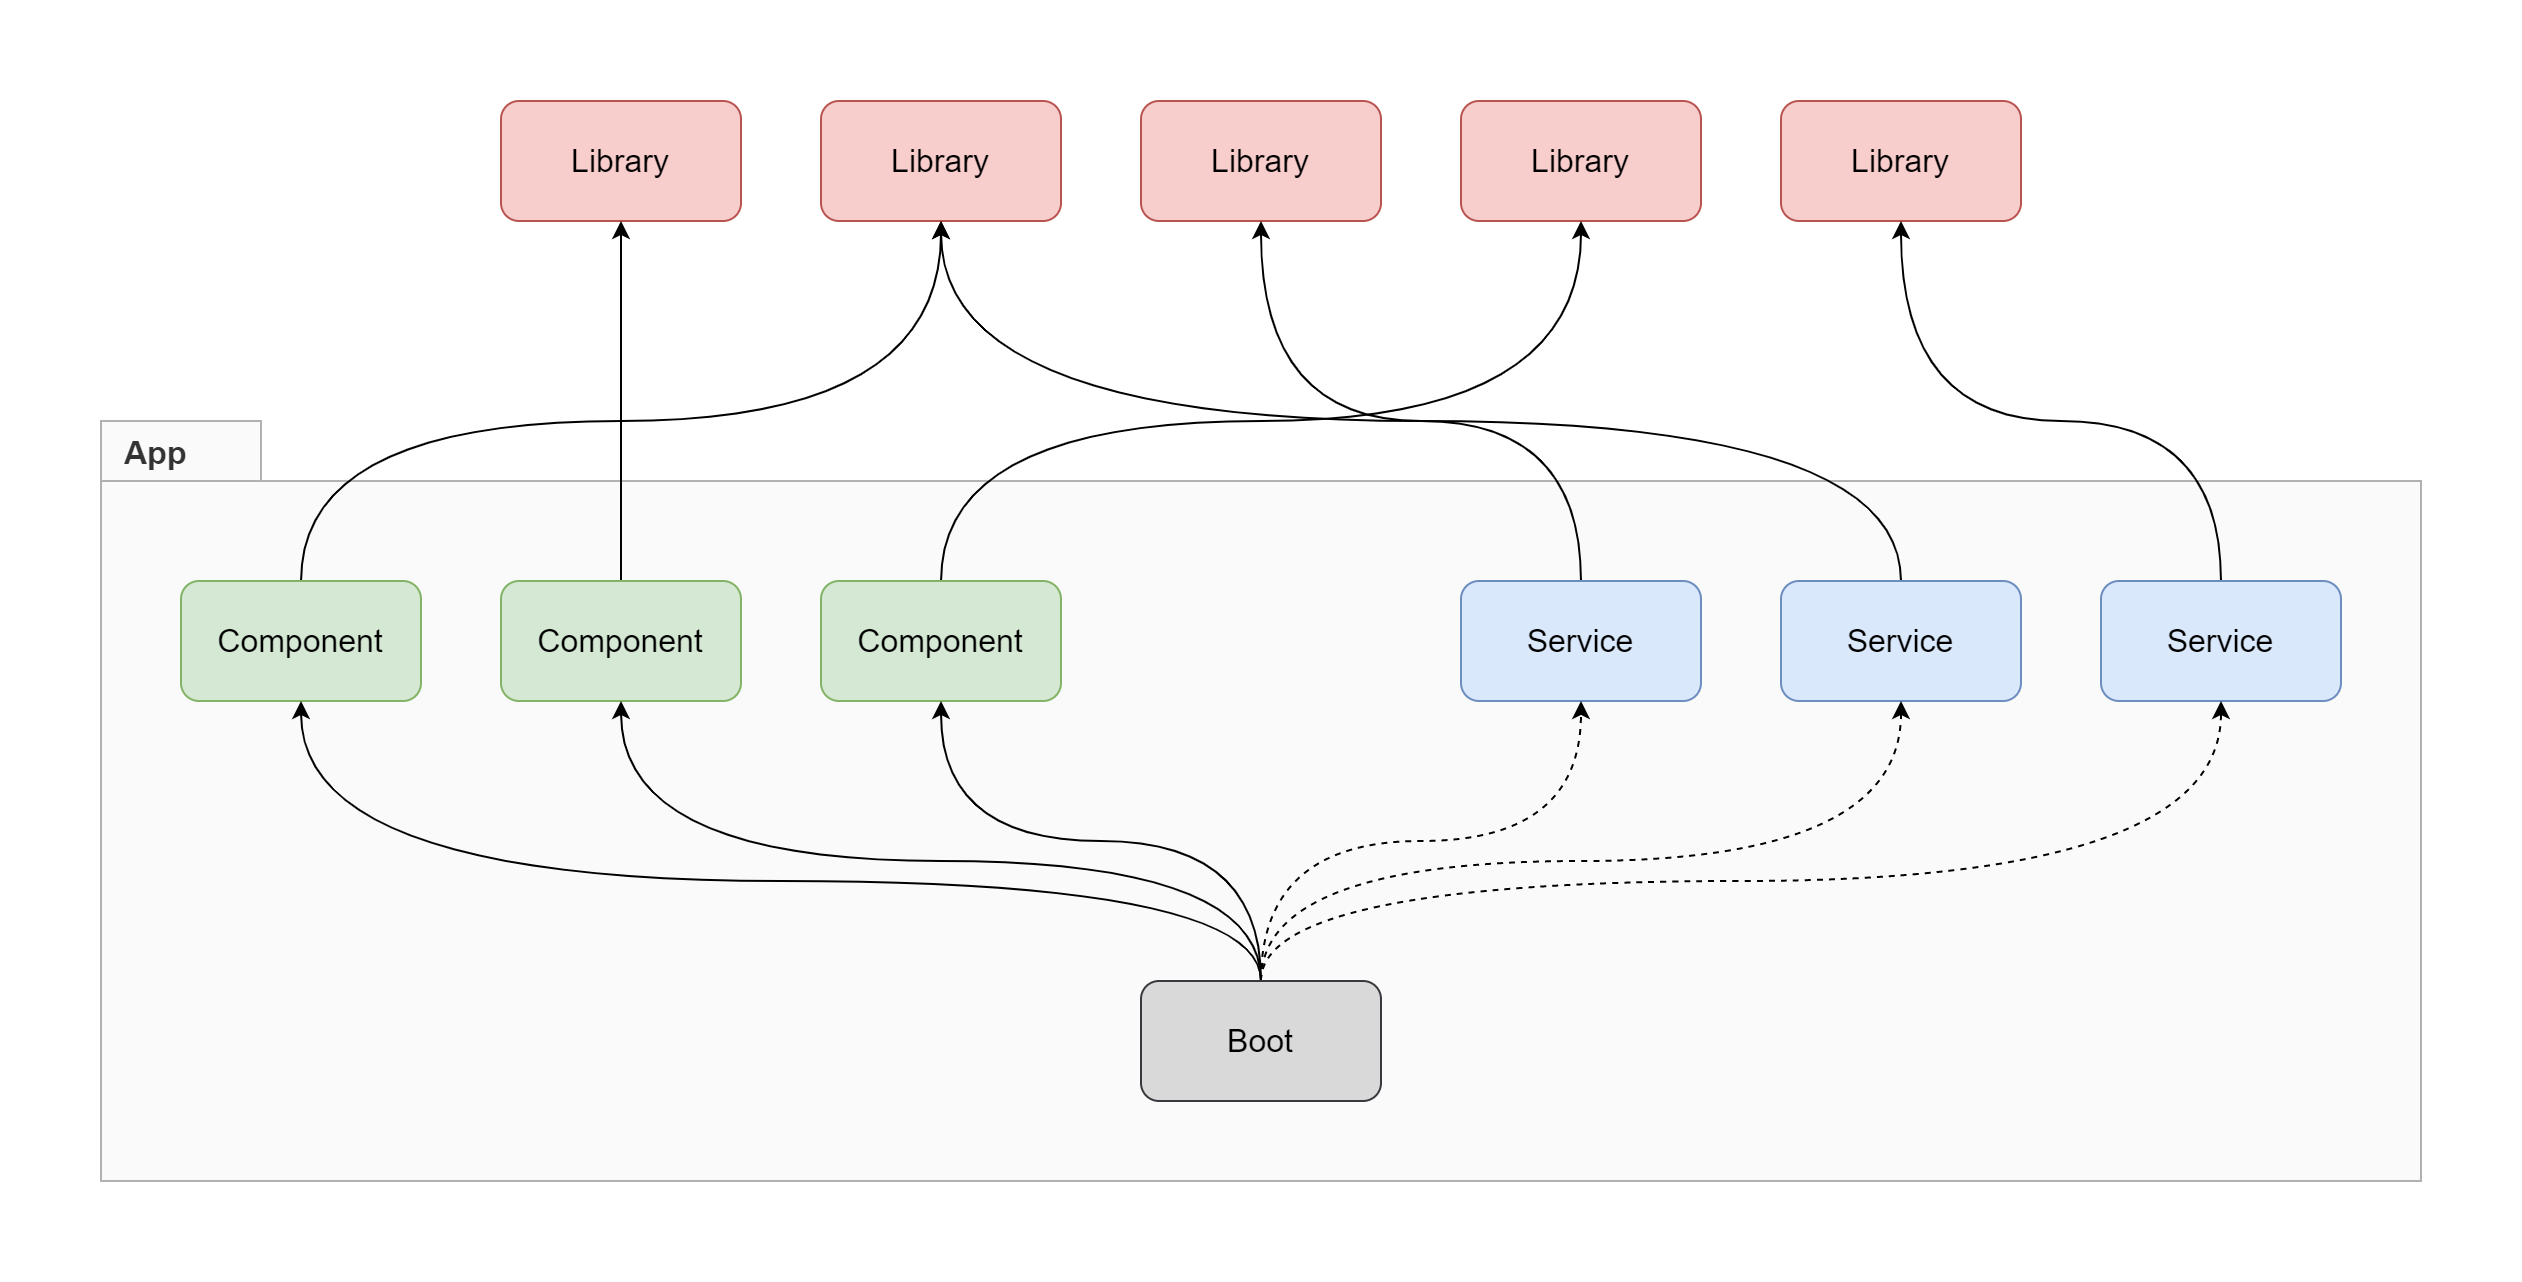

The diagram above was exported from draw.io. Its source (the exported page's mxGraphModel, read from the mxfile embedded in the PNG):
<mxGraphModel dx="1502" dy="663" grid="1" gridSize="10" guides="1" tooltips="1" connect="1" arrows="1" fold="1" page="0" pageScale="1" pageWidth="827" pageHeight="1169" math="0" shadow="0">
  <root>
    <mxCell id="0" />
    <mxCell id="1" parent="0" />
    <mxCell id="KtFI5KsW5UZn1D-U-9CL-18" value="App" style="shape=folder;fontStyle=1;spacingTop=0;tabWidth=80;tabHeight=30;tabPosition=left;html=1;fontSize=16;verticalAlign=top;labelPosition=center;verticalLabelPosition=middle;align=left;spacingLeft=10;fillColor=#f5f5f5;strokeColor=#666666;fontColor=#333333;opacity=50;movable=1;resizable=1;rotatable=1;deletable=1;editable=1;connectable=1;" parent="1" vertex="1">
      <mxGeometry x="80" y="280" width="1160" height="380" as="geometry" />
    </mxCell>
    <mxCell id="KtFI5KsW5UZn1D-U-9CL-2" value="Library" style="rounded=1;whiteSpace=wrap;html=1;fontSize=16;fillColor=#f8cecc;strokeColor=#b85450;" parent="1" vertex="1">
      <mxGeometry x="280" y="120" width="120" height="60" as="geometry" />
    </mxCell>
    <mxCell id="KtFI5KsW5UZn1D-U-9CL-3" value="Library" style="rounded=1;whiteSpace=wrap;html=1;fontSize=16;fillColor=#f8cecc;strokeColor=#b85450;" parent="1" vertex="1">
      <mxGeometry x="440" y="120" width="120" height="60" as="geometry" />
    </mxCell>
    <mxCell id="KtFI5KsW5UZn1D-U-9CL-4" value="Library" style="rounded=1;whiteSpace=wrap;html=1;fontSize=16;fillColor=#f8cecc;strokeColor=#b85450;" parent="1" vertex="1">
      <mxGeometry x="600" y="120" width="120" height="60" as="geometry" />
    </mxCell>
    <mxCell id="KtFI5KsW5UZn1D-U-9CL-5" value="Library" style="rounded=1;whiteSpace=wrap;html=1;fontSize=16;fillColor=#f8cecc;strokeColor=#b85450;" parent="1" vertex="1">
      <mxGeometry x="760" y="120" width="120" height="60" as="geometry" />
    </mxCell>
    <mxCell id="KtFI5KsW5UZn1D-U-9CL-20" style="edgeStyle=orthogonalEdgeStyle;curved=1;orthogonalLoop=1;jettySize=auto;html=1;fontSize=16;" parent="1" source="KtFI5KsW5UZn1D-U-9CL-8" target="KtFI5KsW5UZn1D-U-9CL-3" edge="1">
      <mxGeometry relative="1" as="geometry">
        <Array as="points">
          <mxPoint x="180" y="280" />
          <mxPoint x="500" y="280" />
        </Array>
      </mxGeometry>
    </mxCell>
    <mxCell id="KtFI5KsW5UZn1D-U-9CL-8" value="Component" style="rounded=1;whiteSpace=wrap;html=1;fontSize=16;fillColor=#d5e8d4;strokeColor=#82b366;" parent="1" vertex="1">
      <mxGeometry x="120" y="360" width="120" height="60" as="geometry" />
    </mxCell>
    <mxCell id="KtFI5KsW5UZn1D-U-9CL-21" style="edgeStyle=orthogonalEdgeStyle;curved=1;orthogonalLoop=1;jettySize=auto;html=1;fontSize=16;" parent="1" source="KtFI5KsW5UZn1D-U-9CL-9" target="KtFI5KsW5UZn1D-U-9CL-2" edge="1">
      <mxGeometry relative="1" as="geometry" />
    </mxCell>
    <mxCell id="KtFI5KsW5UZn1D-U-9CL-9" value="Component" style="rounded=1;whiteSpace=wrap;html=1;fontSize=16;fillColor=#d5e8d4;strokeColor=#82b366;" parent="1" vertex="1">
      <mxGeometry x="280" y="360" width="120" height="60" as="geometry" />
    </mxCell>
    <mxCell id="KtFI5KsW5UZn1D-U-9CL-22" style="edgeStyle=orthogonalEdgeStyle;curved=1;orthogonalLoop=1;jettySize=auto;html=1;fontSize=16;" parent="1" source="KtFI5KsW5UZn1D-U-9CL-10" target="KtFI5KsW5UZn1D-U-9CL-5" edge="1">
      <mxGeometry relative="1" as="geometry">
        <Array as="points">
          <mxPoint x="500" y="280" />
          <mxPoint x="820" y="280" />
        </Array>
      </mxGeometry>
    </mxCell>
    <mxCell id="KtFI5KsW5UZn1D-U-9CL-10" value="Component" style="rounded=1;whiteSpace=wrap;html=1;fontSize=16;fillColor=#d5e8d4;strokeColor=#82b366;" parent="1" vertex="1">
      <mxGeometry x="440" y="360" width="120" height="60" as="geometry" />
    </mxCell>
    <mxCell id="KtFI5KsW5UZn1D-U-9CL-12" value="Library" style="rounded=1;whiteSpace=wrap;html=1;fontSize=16;fillColor=#f8cecc;strokeColor=#b85450;" parent="1" vertex="1">
      <mxGeometry x="920" y="120" width="120" height="60" as="geometry" />
    </mxCell>
    <mxCell id="KtFI5KsW5UZn1D-U-9CL-23" style="edgeStyle=orthogonalEdgeStyle;curved=1;orthogonalLoop=1;jettySize=auto;html=1;fontSize=16;" parent="1" source="KtFI5KsW5UZn1D-U-9CL-13" target="KtFI5KsW5UZn1D-U-9CL-4" edge="1">
      <mxGeometry relative="1" as="geometry">
        <Array as="points">
          <mxPoint x="820" y="280" />
          <mxPoint x="660" y="280" />
        </Array>
      </mxGeometry>
    </mxCell>
    <mxCell id="KtFI5KsW5UZn1D-U-9CL-13" value="Service" style="rounded=1;whiteSpace=wrap;html=1;fontSize=16;fillColor=#dae8fc;strokeColor=#6c8ebf;" parent="1" vertex="1">
      <mxGeometry x="760" y="360" width="120" height="60" as="geometry" />
    </mxCell>
    <mxCell id="KtFI5KsW5UZn1D-U-9CL-24" style="edgeStyle=orthogonalEdgeStyle;curved=1;orthogonalLoop=1;jettySize=auto;html=1;fontSize=16;" parent="1" source="KtFI5KsW5UZn1D-U-9CL-14" target="KtFI5KsW5UZn1D-U-9CL-3" edge="1">
      <mxGeometry relative="1" as="geometry">
        <Array as="points">
          <mxPoint x="980" y="280" />
          <mxPoint x="500" y="280" />
        </Array>
      </mxGeometry>
    </mxCell>
    <mxCell id="KtFI5KsW5UZn1D-U-9CL-14" value="Service" style="rounded=1;whiteSpace=wrap;html=1;fontSize=16;fillColor=#dae8fc;strokeColor=#6c8ebf;" parent="1" vertex="1">
      <mxGeometry x="920" y="360" width="120" height="60" as="geometry" />
    </mxCell>
    <mxCell id="KtFI5KsW5UZn1D-U-9CL-25" style="edgeStyle=orthogonalEdgeStyle;curved=1;orthogonalLoop=1;jettySize=auto;html=1;entryX=0.5;entryY=1;entryDx=0;entryDy=0;fontSize=16;" parent="1" source="KtFI5KsW5UZn1D-U-9CL-15" target="KtFI5KsW5UZn1D-U-9CL-12" edge="1">
      <mxGeometry relative="1" as="geometry">
        <Array as="points">
          <mxPoint x="1140" y="280" />
          <mxPoint x="980" y="280" />
        </Array>
      </mxGeometry>
    </mxCell>
    <mxCell id="KtFI5KsW5UZn1D-U-9CL-15" value="Service" style="rounded=1;whiteSpace=wrap;html=1;fontSize=16;fillColor=#dae8fc;strokeColor=#6c8ebf;" parent="1" vertex="1">
      <mxGeometry x="1080" y="360" width="120" height="60" as="geometry" />
    </mxCell>
    <mxCell id="KtFI5KsW5UZn1D-U-9CL-31" style="edgeStyle=orthogonalEdgeStyle;curved=1;orthogonalLoop=1;jettySize=auto;html=1;fontSize=16;" parent="1" source="KtFI5KsW5UZn1D-U-9CL-27" target="KtFI5KsW5UZn1D-U-9CL-8" edge="1">
      <mxGeometry relative="1" as="geometry">
        <Array as="points">
          <mxPoint x="660" y="510" />
          <mxPoint x="180" y="510" />
        </Array>
      </mxGeometry>
    </mxCell>
    <mxCell id="KtFI5KsW5UZn1D-U-9CL-32" style="edgeStyle=orthogonalEdgeStyle;curved=1;orthogonalLoop=1;jettySize=auto;html=1;fontSize=16;" parent="1" source="KtFI5KsW5UZn1D-U-9CL-27" target="KtFI5KsW5UZn1D-U-9CL-9" edge="1">
      <mxGeometry relative="1" as="geometry">
        <Array as="points">
          <mxPoint x="660" y="500" />
          <mxPoint x="340" y="500" />
        </Array>
      </mxGeometry>
    </mxCell>
    <mxCell id="KtFI5KsW5UZn1D-U-9CL-33" style="edgeStyle=orthogonalEdgeStyle;curved=1;orthogonalLoop=1;jettySize=auto;html=1;fontSize=16;" parent="1" source="KtFI5KsW5UZn1D-U-9CL-27" target="KtFI5KsW5UZn1D-U-9CL-10" edge="1">
      <mxGeometry relative="1" as="geometry">
        <Array as="points">
          <mxPoint x="660" y="490" />
          <mxPoint x="500" y="490" />
        </Array>
      </mxGeometry>
    </mxCell>
    <mxCell id="KtFI5KsW5UZn1D-U-9CL-34" style="edgeStyle=orthogonalEdgeStyle;curved=1;orthogonalLoop=1;jettySize=auto;html=1;fontSize=16;dashed=1;" parent="1" source="KtFI5KsW5UZn1D-U-9CL-27" target="KtFI5KsW5UZn1D-U-9CL-13" edge="1">
      <mxGeometry relative="1" as="geometry">
        <Array as="points">
          <mxPoint x="660" y="490" />
          <mxPoint x="820" y="490" />
        </Array>
      </mxGeometry>
    </mxCell>
    <mxCell id="KtFI5KsW5UZn1D-U-9CL-35" style="edgeStyle=orthogonalEdgeStyle;curved=1;orthogonalLoop=1;jettySize=auto;html=1;dashed=1;fontSize=16;" parent="1" source="KtFI5KsW5UZn1D-U-9CL-27" target="KtFI5KsW5UZn1D-U-9CL-14" edge="1">
      <mxGeometry relative="1" as="geometry">
        <Array as="points">
          <mxPoint x="660" y="500" />
          <mxPoint x="980" y="500" />
        </Array>
      </mxGeometry>
    </mxCell>
    <mxCell id="KtFI5KsW5UZn1D-U-9CL-36" style="edgeStyle=orthogonalEdgeStyle;curved=1;orthogonalLoop=1;jettySize=auto;html=1;dashed=1;fontSize=16;" parent="1" source="KtFI5KsW5UZn1D-U-9CL-27" target="KtFI5KsW5UZn1D-U-9CL-15" edge="1">
      <mxGeometry relative="1" as="geometry">
        <Array as="points">
          <mxPoint x="660" y="510" />
          <mxPoint x="1140" y="510" />
        </Array>
      </mxGeometry>
    </mxCell>
    <mxCell id="KtFI5KsW5UZn1D-U-9CL-27" value="Boot" style="rounded=1;whiteSpace=wrap;html=1;fontSize=16;strokeColor=#36393d;fillColor=#D9D9D9;" parent="1" vertex="1">
      <mxGeometry x="600" y="560" width="120" height="60" as="geometry" />
    </mxCell>
  </root>
</mxGraphModel>